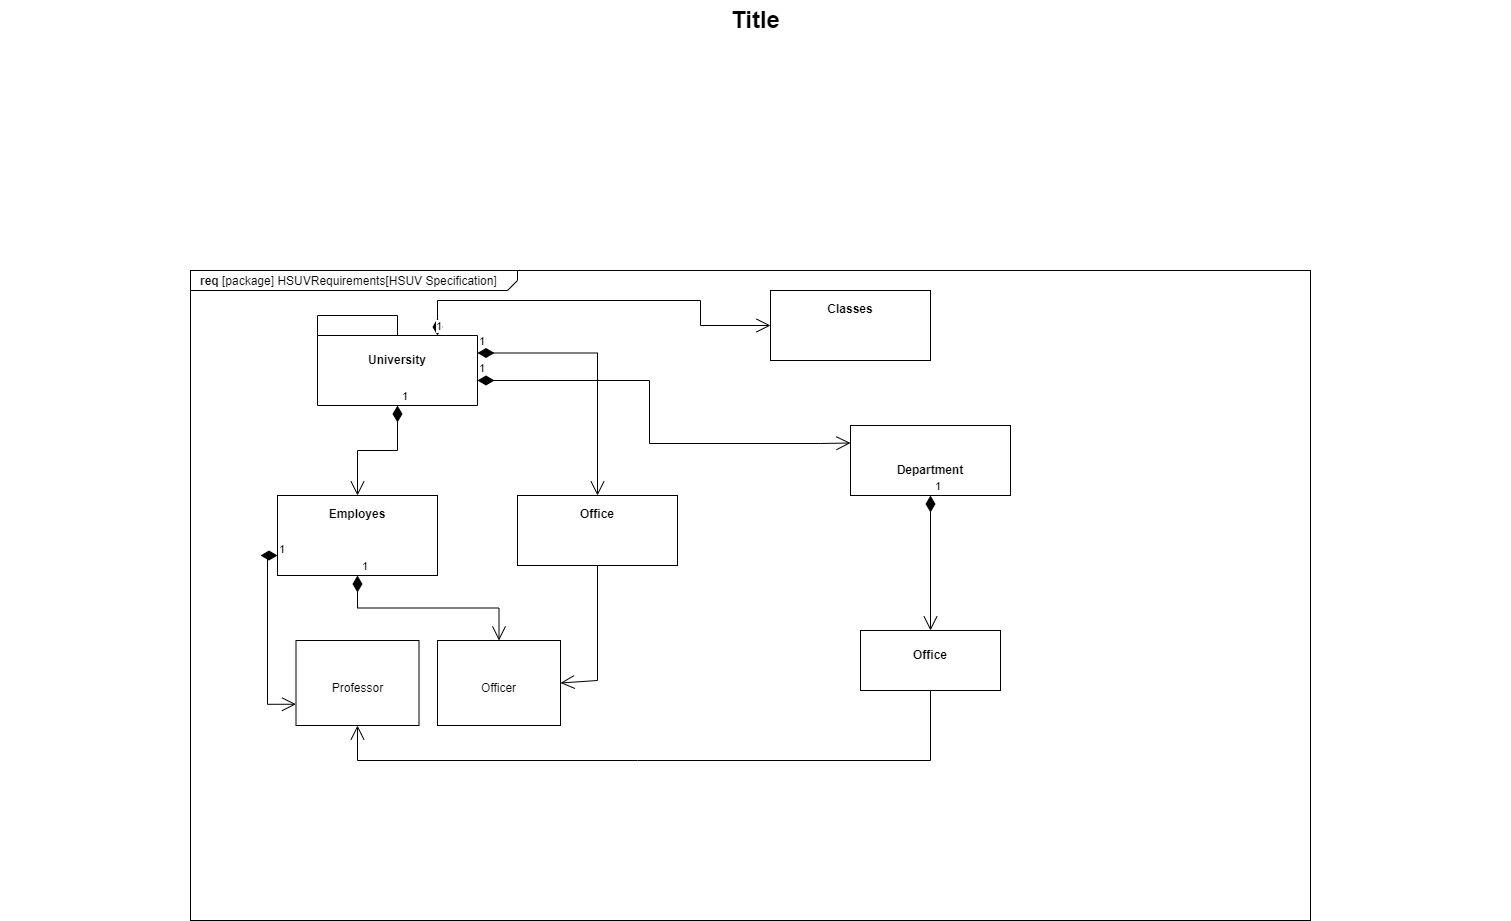

The diagram above was exported from draw.io. Its source (the exported page's mxGraphModel, read from the mxfile embedded in the PNG):
<mxGraphModel dx="828" dy="452" grid="1" gridSize="10" guides="1" tooltips="1" connect="1" arrows="1" fold="1" page="1" pageScale="1.5" pageWidth="1169" pageHeight="826" background="none" math="0" shadow="0">
  <root>
    <mxCell id="0" style=";html=1;" />
    <mxCell id="1" style=";html=1;" parent="0" />
    <mxCell id="1672d66443f91eb5-1" value="&lt;p style=&quot;margin: 0px ; margin-top: 4px ; margin-left: 10px ; text-align: left&quot;&gt;&lt;b&gt;req&lt;/b&gt;&amp;nbsp;[package] HSUVRequirements[HSUV Specification]&lt;/p&gt;" style="html=1;strokeWidth=1;shape=mxgraph.sysml.package;html=1;overflow=fill;whiteSpace=wrap;fillColor=none;gradientColor=none;fontSize=12;align=center;labelX=327.64;" parent="1" vertex="1">
      <mxGeometry x="310" y="310" width="1120" height="650" as="geometry" />
    </mxCell>
    <mxCell id="1672d66443f91eb5-2" value="University" style="shape=folder;tabWidth=80;tabHeight=20;tabPosition=left;strokeWidth=1;html=1;whiteSpace=wrap;align=center;fontSize=12;fontStyle=1" parent="1" vertex="1">
      <mxGeometry x="437" y="355" width="160" height="90" as="geometry" />
    </mxCell>
    <mxCell id="1672d66443f91eb5-4" value="&lt;p&gt;Employes&lt;/p&gt;" style="shape=rect;html=1;overflow=fill;whiteSpace=wrap;align=center;fontStyle=1" parent="1" vertex="1">
      <mxGeometry x="397" y="535" width="160" height="80" as="geometry" />
    </mxCell>
    <mxCell id="1672d66443f91eb5-5" value="&lt;p&gt;Office&lt;br&gt;&lt;/p&gt;" style="shape=rect;html=1;overflow=fill;whiteSpace=wrap;align=center;fontStyle=1" parent="1" vertex="1">
      <mxGeometry x="637" y="535" width="160" height="70" as="geometry" />
    </mxCell>
    <mxCell id="1672d66443f91eb5-8" value="&lt;p&gt;&lt;span&gt;Classes&lt;/span&gt;&lt;br&gt;&lt;/p&gt;" style="shape=rect;html=1;overflow=fill;whiteSpace=wrap;align=center;fontStyle=1" parent="1" vertex="1">
      <mxGeometry x="890" y="330" width="160" height="70" as="geometry" />
    </mxCell>
    <mxCell id="1672d66443f91eb5-9" value="&lt;p&gt;&lt;br&gt;&lt;/p&gt;&lt;p&gt;Department&lt;/p&gt;" style="shape=rect;html=1;overflow=fill;whiteSpace=wrap;align=center;fontStyle=1" parent="1" vertex="1">
      <mxGeometry x="970" y="465" width="160" height="70" as="geometry" />
    </mxCell>
    <mxCell id="1672d66443f91eb5-10" value="&lt;p style=&quot;margin: 0px ; margin-top: 4px ; text-align: center&quot;&gt;&lt;br&gt;&lt;/p&gt;&lt;p style=&quot;margin: 0px ; margin-top: 4px ; text-align: center&quot;&gt;&lt;span&gt;&lt;br&gt;&lt;/span&gt;&lt;/p&gt;&lt;p style=&quot;margin: 0px ; margin-top: 4px ; text-align: center&quot;&gt;&lt;span&gt;Professor&lt;/span&gt;&lt;br&gt;&lt;/p&gt;" style="shape=rect;html=1;overflow=fill;whiteSpace=wrap;" parent="1" vertex="1">
      <mxGeometry x="415.5" y="680" width="123" height="85" as="geometry" />
    </mxCell>
    <mxCell id="1672d66443f91eb5-23" value="Title" style="text;strokeColor=none;fillColor=none;html=1;fontSize=24;fontStyle=1;verticalAlign=middle;align=center;" parent="1" vertex="1">
      <mxGeometry x="120" y="40" width="1510" height="40" as="geometry" />
    </mxCell>
    <mxCell id="MkChHUhnTBgNCrN2ZAyK-1" value="&lt;p style=&quot;margin: 0px ; margin-top: 4px ; text-align: center&quot;&gt;&lt;br&gt;&lt;/p&gt;&lt;p style=&quot;margin: 0px ; margin-top: 4px ; text-align: center&quot;&gt;&lt;br&gt;&lt;/p&gt;&lt;p style=&quot;margin: 0px ; margin-top: 4px ; text-align: center&quot;&gt;Officer&lt;/p&gt;" style="shape=rect;html=1;overflow=fill;whiteSpace=wrap;" vertex="1" parent="1">
      <mxGeometry x="557" y="680" width="123" height="85" as="geometry" />
    </mxCell>
    <mxCell id="MkChHUhnTBgNCrN2ZAyK-6" value="1" style="endArrow=open;html=1;endSize=12;startArrow=diamondThin;startSize=14;startFill=1;edgeStyle=orthogonalEdgeStyle;align=left;verticalAlign=bottom;rounded=0;exitX=0.5;exitY=1;exitDx=0;exitDy=0;" edge="1" parent="1" source="1672d66443f91eb5-4" target="MkChHUhnTBgNCrN2ZAyK-1">
      <mxGeometry x="-1" y="3" relative="1" as="geometry">
        <mxPoint x="490" y="620" as="sourcePoint" />
        <mxPoint x="640" y="610" as="targetPoint" />
      </mxGeometry>
    </mxCell>
    <mxCell id="MkChHUhnTBgNCrN2ZAyK-7" value="1" style="endArrow=open;html=1;endSize=12;startArrow=diamondThin;startSize=14;startFill=1;edgeStyle=orthogonalEdgeStyle;align=left;verticalAlign=bottom;rounded=0;" edge="1" parent="1" source="1672d66443f91eb5-2" target="1672d66443f91eb5-4">
      <mxGeometry x="-1" y="3" relative="1" as="geometry">
        <mxPoint x="517" y="445" as="sourcePoint" />
        <mxPoint x="517" y="605" as="targetPoint" />
      </mxGeometry>
    </mxCell>
    <mxCell id="MkChHUhnTBgNCrN2ZAyK-8" value="1" style="endArrow=open;html=1;endSize=12;startArrow=diamondThin;startSize=14;startFill=1;edgeStyle=orthogonalEdgeStyle;align=left;verticalAlign=bottom;rounded=0;exitX=0;exitY=0;exitDx=160;exitDy=37.5;exitPerimeter=0;" edge="1" parent="1" source="1672d66443f91eb5-2" target="1672d66443f91eb5-5">
      <mxGeometry x="-1" y="3" relative="1" as="geometry">
        <mxPoint x="600" y="400" as="sourcePoint" />
        <mxPoint x="757" y="400" as="targetPoint" />
      </mxGeometry>
    </mxCell>
    <mxCell id="MkChHUhnTBgNCrN2ZAyK-10" value="1" style="endArrow=open;html=1;endSize=12;startArrow=diamondThin;startSize=14;startFill=1;edgeStyle=orthogonalEdgeStyle;align=left;verticalAlign=bottom;rounded=0;exitX=1;exitY=0.722;exitDx=0;exitDy=0;exitPerimeter=0;entryX=0;entryY=0.25;entryDx=0;entryDy=0;" edge="1" parent="1" source="1672d66443f91eb5-2" target="1672d66443f91eb5-9">
      <mxGeometry x="-1" y="3" relative="1" as="geometry">
        <mxPoint x="590" y="410" as="sourcePoint" />
        <mxPoint x="940" y="393" as="targetPoint" />
        <Array as="points">
          <mxPoint x="769" y="420" />
          <mxPoint x="769" y="483" />
          <mxPoint x="940" y="483" />
        </Array>
      </mxGeometry>
    </mxCell>
    <mxCell id="MkChHUhnTBgNCrN2ZAyK-12" value="" style="endArrow=open;endFill=1;endSize=12;html=1;rounded=0;entryX=0.5;entryY=1;entryDx=0;entryDy=0;exitX=0.5;exitY=1;exitDx=0;exitDy=0;" edge="1" parent="1" source="MkChHUhnTBgNCrN2ZAyK-15" target="1672d66443f91eb5-10">
      <mxGeometry width="160" relative="1" as="geometry">
        <mxPoint x="757" y="605" as="sourcePoint" />
        <mxPoint x="590" y="770" as="targetPoint" />
        <Array as="points">
          <mxPoint x="1050" y="800" />
          <mxPoint x="757" y="800" />
          <mxPoint x="477" y="800" />
        </Array>
      </mxGeometry>
    </mxCell>
    <mxCell id="MkChHUhnTBgNCrN2ZAyK-14" value="1" style="endArrow=open;html=1;endSize=12;startArrow=diamondThin;startSize=14;startFill=1;edgeStyle=orthogonalEdgeStyle;align=left;verticalAlign=bottom;rounded=0;exitX=0;exitY=0;exitDx=120;exitDy=20;exitPerimeter=0;entryX=0;entryY=0.5;entryDx=0;entryDy=0;" edge="1" parent="1" source="1672d66443f91eb5-2" target="1672d66443f91eb5-8">
      <mxGeometry x="-1" y="3" relative="1" as="geometry">
        <mxPoint x="580" y="360" as="sourcePoint" />
        <mxPoint x="740" y="360" as="targetPoint" />
        <Array as="points">
          <mxPoint x="557" y="340" />
          <mxPoint x="820" y="340" />
          <mxPoint x="820" y="365" />
        </Array>
      </mxGeometry>
    </mxCell>
    <mxCell id="MkChHUhnTBgNCrN2ZAyK-15" value="&lt;p style=&quot;margin: 0px ; margin-top: 4px ; text-align: center&quot;&gt;&lt;br&gt;&lt;b&gt;Office&lt;/b&gt;&lt;/p&gt;&lt;p style=&quot;margin: 0px ; margin-top: 4px ; text-align: center&quot;&gt;&lt;b&gt;&lt;br&gt;&lt;/b&gt;&lt;/p&gt;" style="verticalAlign=top;align=left;overflow=fill;fontSize=12;fontFamily=Helvetica;html=1;" vertex="1" parent="1">
      <mxGeometry x="980" y="670" width="140" height="60" as="geometry" />
    </mxCell>
    <mxCell id="MkChHUhnTBgNCrN2ZAyK-16" value="1" style="endArrow=open;html=1;endSize=12;startArrow=diamondThin;startSize=14;startFill=1;edgeStyle=orthogonalEdgeStyle;align=left;verticalAlign=bottom;rounded=0;exitX=0.5;exitY=1;exitDx=0;exitDy=0;" edge="1" parent="1" source="1672d66443f91eb5-9" target="MkChHUhnTBgNCrN2ZAyK-15">
      <mxGeometry x="-1" y="3" relative="1" as="geometry">
        <mxPoint x="1030" y="560" as="sourcePoint" />
        <mxPoint x="1190" y="560" as="targetPoint" />
      </mxGeometry>
    </mxCell>
    <mxCell id="MkChHUhnTBgNCrN2ZAyK-17" value="" style="endArrow=open;endFill=1;endSize=12;html=1;rounded=0;exitX=0.5;exitY=1;exitDx=0;exitDy=0;entryX=1;entryY=0.5;entryDx=0;entryDy=0;" edge="1" parent="1" source="1672d66443f91eb5-5" target="MkChHUhnTBgNCrN2ZAyK-1">
      <mxGeometry width="160" relative="1" as="geometry">
        <mxPoint x="750" y="660" as="sourcePoint" />
        <mxPoint x="910" y="660" as="targetPoint" />
        <Array as="points">
          <mxPoint x="717" y="720" />
        </Array>
      </mxGeometry>
    </mxCell>
    <mxCell id="MkChHUhnTBgNCrN2ZAyK-18" value="1" style="endArrow=open;html=1;endSize=12;startArrow=diamondThin;startSize=14;startFill=1;edgeStyle=orthogonalEdgeStyle;align=left;verticalAlign=bottom;rounded=0;exitX=0;exitY=0.75;exitDx=0;exitDy=0;entryX=0;entryY=0.75;entryDx=0;entryDy=0;" edge="1" parent="1" source="1672d66443f91eb5-4" target="1672d66443f91eb5-10">
      <mxGeometry x="-1" y="3" relative="1" as="geometry">
        <mxPoint x="400" y="570" as="sourcePoint" />
        <mxPoint x="500" y="570" as="targetPoint" />
      </mxGeometry>
    </mxCell>
  </root>
</mxGraphModel>